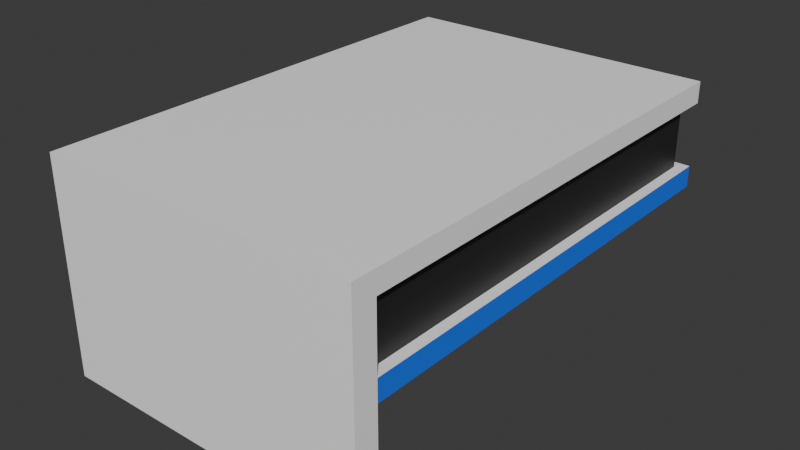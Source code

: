 # Source: Edificio-1.blend  (saved by Blender 4.5.87; exported with 4.5.12 LTS)
import bpy
from mathutils import Matrix  # noqa: F401  (used for matrix-valued properties, if any)

bpy.ops.wm.read_factory_settings(use_empty=True)
scene = bpy.context.scene
scene.name = 'Scene'

# ---- collections
col_collection = bpy.data.collections.new('Collection'); scene.collection.children.link(col_collection)

# ---- materials (node trees are filled in below, after node groups)
mat_base = bpy.data.materials.new('BASE')
mat_ventanas_puerta = bpy.data.materials.new('Ventanas/Puerta')
mat_cartel = bpy.data.materials.new('Cartel')

# ---- material node trees
mat_base.use_nodes = True; mat_base.node_tree.nodes.clear()
_N = mat_base.node_tree.nodes; _L = mat_base.node_tree.links
n0 = _N.new('ShaderNodeBsdfPrincipled'); n0.name = 'Principled BSDF'; n0.location = (-200, 100)
n0.inputs[0].default_value = (1.0, 1.0, 1.0, 1.0)
n1 = _N.new('ShaderNodeOutputMaterial'); n1.name = 'Material Output'; n1.location = (200, 100)
_L.new(n0.outputs[0], n1.inputs[0])
n1.is_active_output = True
mat_ventanas_puerta.use_nodes = True; mat_ventanas_puerta.node_tree.nodes.clear()
_N = mat_ventanas_puerta.node_tree.nodes; _L = mat_ventanas_puerta.node_tree.links
n0 = _N.new('ShaderNodeBsdfPrincipled'); n0.name = 'Principled BSDF'; n0.location = (-200, 100)
n0.inputs[0].default_value = (0.01723, 0.01723, 0.01723, 1.0)
n1 = _N.new('ShaderNodeOutputMaterial'); n1.name = 'Material Output'; n1.location = (200, 100)
_L.new(n0.outputs[0], n1.inputs[0])
n1.is_active_output = True
mat_cartel.use_nodes = True; mat_cartel.node_tree.nodes.clear()
_N = mat_cartel.node_tree.nodes; _L = mat_cartel.node_tree.links
n0 = _N.new('ShaderNodeBsdfPrincipled'); n0.name = 'Principled BSDF'; n0.location = (-200, 100)
n0.inputs[0].default_value = (0.01416, 0.1743, 1.0, 1.0)
n1 = _N.new('ShaderNodeOutputMaterial'); n1.name = 'Material Output'; n1.location = (200, 100)
_L.new(n0.outputs[0], n1.inputs[0])
n1.is_active_output = True

# ---- world
world_world = bpy.data.worlds.new('World'); scene.world = world_world
world_world.use_nodes = True; world_world.node_tree.nodes.clear()
_N = world_world.node_tree.nodes; _L = world_world.node_tree.links
n0 = _N.new('ShaderNodeOutputWorld'); n0.name = 'World Output'; n0.location = (200, 100)
n1 = _N.new('ShaderNodeBackground'); n1.name = 'Background'; n1.location = (-200, 100)
n1.inputs[0].default_value = (0.05088, 0.05088, 0.05088, 1.0)
_L.new(n1.outputs[0], n0.inputs[0])
n0.is_active_output = True
world_world.color = (0.05088, 0.05088, 0.05088)
world_world.sun_shadow_jitter_overblur = 0.0

# ---- meshes
me_plane = bpy.data.meshes.new('Plane')
me_plane.from_pydata([(-1.0, -1.0, 0.0), (1.0, -1.0, 0.0), (-1.0, -1.0, 1.333), (0.4, 0.62, 0.6667), (-1.0, -1.0, 1.333), (1.0, -0.9, 0.0), (0.4, -0.9, 0.6667), (-1.0, 0.62, 0.6667), (0.4, -0.9, 0.0), (0.4, 0.62, 0.6667), (-1.0, 0.62, 0.0), (0.4, 0.62, 0.0), (1.0, -1.0, 1.333), (1.0, -0.9, 1.333), (0.4, -0.9, 1.333), (1.0, -0.9, 0.6667), (-1.0, 0.9978, 0.6667), (-1.0, 0.62, 0.6667), (0.4, 0.9978, 0.6667), (1.0, 0.9978, 0.6667), (-1.0, 0.62, 1.333), (1.0, -0.9, 1.333), (1.0, 0.9978, 1.333), (-1.0, 0.9978, 1.333), (1.0, 0.9978, 1.333), (-1.0, 0.9978, 1.333), (-1.0, 0.62, 1.333), (1.0, -1.0, 1.333), (1.0, -0.9, 1.333), (-1.0, 0.9978, 1.2), (1.0, 0.9978, 1.2), (-1.0, 0.9978, 0.8), (1.0, 0.9978, 0.8), (1.0, -0.9, 0.8), (1.0, -0.9, 1.2), (-1.0, 0.62, 1.2), (-1.0, 0.62, 0.8), (0.9333, 0.9533, 1.2), (0.9333, 0.9533, 0.8), (0.9333, -0.9, 0.8), (0.9333, -0.9, 1.2), (-1.0, 0.9533, 1.2), (0.9333, 0.9533, 1.2), (0.9333, 0.9533, 0.8), (-1.0, 0.9533, 0.8)], [], [(8, 14, 13, 5), (11, 9, 6, 8), (10, 7, 3, 11), (1, 12, 2, 0), (0, 10, 20, 4), (9, 17, 16, 18), (15, 6, 9, 18, 19), (0, 1, 5, 8, 11, 10), (35, 29, 25, 26), (5, 28, 27, 1), (2, 12, 24, 23), (22, 21, 34, 30), (35, 36, 31, 29), (19, 32, 33, 15), (32, 19, 16, 31), (17, 16, 31, 36), (30, 29, 25, 22), (29, 30, 42, 41), (40, 39, 38, 37), (34, 33, 39, 40), (30, 34, 40, 37), (33, 32, 38, 39), (42, 43, 44, 41), (32, 31, 44, 43), (31, 29, 41, 44)])
me_plane.polygons.foreach_set('material_index', [0, 1, 1, 0, 0, 0, 0, 0, 0, 0, 0, 0, 0, 2, 2, 0, 0, 0, 1, 0, 0, 0, 1, 0, 0])
_uv = me_plane.uv_layers.new(name='UVMap')
_uv.uv.foreach_set('vector', [0.7, 0.05, 0.7, 0.05, 1.0, 0.05, 1.0, 0.05, 0.7, 0.81, 0.7, 0.81, 0.7, 0.05, 0.7, 0.05, 0.0, 0.81, 0.0, 0.81, 0.7, 0.81, 0.7, 0.81, 1.0, 0.0, 1.0, 0.0, 0.0, 0.0, 0.0, 0.0, 0.0, 0.0, 0.0, 0.81, 0.0, 0.81, 0.0, 0.0, 0.7, 0.81, 0.7, 0.81, 0.7, 0.81, 0.7, 0.81, 0.7, 0.05, 0.7, 0.05, 0.7, 0.81, 0.7, 0.81, 0.7, 0.81, 0.0, 0.0, 1.0, 0.0, 1.0, 0.05, 0.7, 0.05, 0.7, 0.81, 0.0, 0.81, 0.7, 0.81, 0.7, 0.81, 0.7, 0.81, 0.7, 0.81, 1.0, 0.05, 1.0, 0.05, 1.0, 0.0, 1.0, 0.0, 0.0, 0.0, 1.0, 0.0, 0.7, 0.81, 0.7, 0.81, 0.7, 0.81, 0.7, 0.05, 0.7, 0.05, 0.7, 0.81, 0.7, 0.81, 0.7, 0.81, 0.7, 0.81, 0.7, 0.81, 0.7, 0.81, 0.7, 0.81, 0.7, 0.05, 0.7, 0.05, 0.7, 0.81, 0.7, 0.81, 0.7, 0.81, 0.7, 0.81, 0.7, 0.81, 0.7, 0.81, 0.7, 0.81, 0.7, 0.81, 0.7, 0.81, 0.7, 0.81, 0.7, 0.81, 0.7, 0.81, 0.7, 0.81, 0.7, 0.81, 0.7, 0.81, 0.7, 0.81, 0.7, 0.05, 0.7, 0.05, 0.7, 0.81, 0.7, 0.81, 0.0, 0.0, 0.0, 0.0, 0.0, 0.0, 0.0, 0.0, 0.7, 0.81, 0.7, 0.05, 0.7, 0.05, 0.7, 0.81, 0.7, 0.05, 0.7, 0.81, 0.7, 0.81, 0.7, 0.05, 0.7, 0.81, 0.7, 0.81, 0.7, 0.81, 0.7, 0.81, 0.7, 0.81, 0.7, 0.81, 0.7, 0.81, 0.7, 0.81, 0.7, 0.81, 0.7, 0.81, 0.7, 0.81, 0.7, 0.81])
me_plane.materials.append(mat_base)
me_plane.materials.append(mat_ventanas_puerta)
me_plane.materials.append(mat_cartel)
me_plane.update()

# ---- objects
ob_plane = bpy.data.objects.new('Plane', me_plane)

# ---- transforms, parenting, visibility, modifiers, constraints
ob_plane.location = (0.0, 0.0, 0.0)
ob_plane.scale = (3.0, 4.5, 3.0)

# ---- collection membership
col_collection.objects.link(ob_plane)

# ---- scene / render settings (as saved in the file)
scene.frame_start = 1; scene.frame_end = 250; scene.frame_set(1)
scene.render.engine = 'BLENDER_EEVEE_NEXT'
bpy.context.view_layer.update()

# ---- added for rendering (the .blend has no active camera and no usable light): camera, sun
cam_auto = bpy.data.cameras.new('AutoCamera')
cam_auto.lens = 50.0
cam_auto.sensor_width = 36.0
cam_auto.clip_end = 1000.0
ob_auto_camera = bpy.data.objects.new('AutoCamera', cam_auto)
scene.collection.objects.link(ob_auto_camera)
ob_auto_camera.location = (10.663, -12.8006, 10.5304)
ob_auto_camera.rotation_euler = (1.09748, -7.21219e-08, 0.694738)
scene.camera = ob_auto_camera
light_auto_sun = bpy.data.lights.new('AutoSun', 'SUN')
light_auto_sun.energy = 3.0
light_auto_sun.angle = 0.0523599
ob_auto_sun = bpy.data.objects.new('AutoSun', light_auto_sun)
scene.collection.objects.link(ob_auto_sun)
ob_auto_sun.rotation_euler = (0.872665, 0.174533, 0.523599)
bpy.context.view_layer.update()
